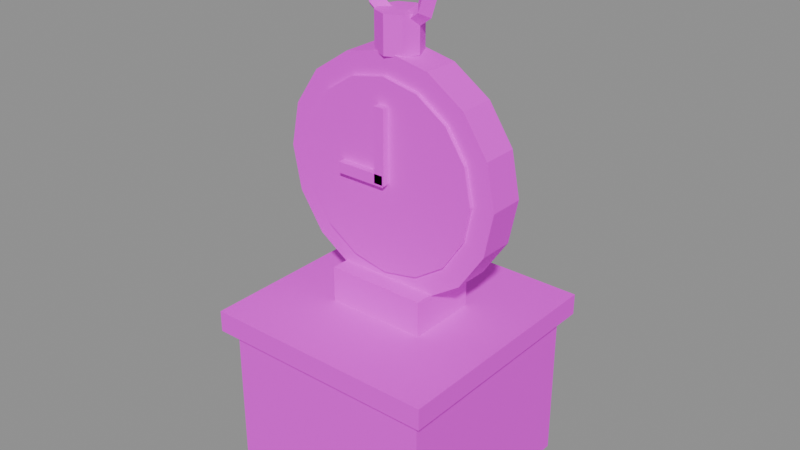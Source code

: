 # Source: mdl_z5_estatua_reloj.blend  (saved by Blender 5.3.31; exported with 4.5.12 LTS)
import bpy
from mathutils import Matrix  # noqa: F401  (used for matrix-valued properties, if any)

bpy.ops.wm.read_factory_settings(use_empty=True)
scene = bpy.context.scene
scene.name = 'Scene'

# ---- images (referenced by path relative to the original .blend; pixels are not part of the script)
import os
ASSET_DIR = os.environ.get("B2B_ASSET_DIR", "")  # directory of the original .blend (textures are referenced by path, not embedded)
HERE = os.path.dirname(os.path.abspath(__file__))  # packed textures are extracted next to this script under _unpacked/

def load_image(name, relpath, width, height, colorspace="sRGB"):
    """Load a texture the original file referenced (path relative to the .blend, or extracted next to this script)."""
    p = next((c for c in (os.path.join(HERE, relpath), os.path.join(ASSET_DIR, relpath)) if relpath and os.path.exists(c)), "")
    if p:
        img = bpy.data.images.load(p, check_existing=True)
        img.name = name
    else:  # same state as the original file: an image datablock whose file is absent (Cycles renders it pink)
        img = bpy.data.images.new(name, width, height)
        img.source = "FILE"
        img.filepath = "//" + (relpath or name)
    img.colorspace_settings.name = colorspace
    return img
img_tex_paleta = load_image('tex_paleta', 'tex_paleta.png', 1024, 1024, 'sRGB')

# ---- materials (node trees are filled in below, after node groups)
mat_mat_paleta = bpy.data.materials.new('mat_paleta')

# ---- material node trees
mat_mat_paleta.use_nodes = True; mat_mat_paleta.node_tree.nodes.clear()
_N = mat_mat_paleta.node_tree.nodes; _L = mat_mat_paleta.node_tree.links
n0 = _N.new('ShaderNodeBsdfPrincipled'); n0.name = 'Principled BSDF'; n0.location = (-200, 100)
n0.inputs[2].default_value = 0.8
n0.inputs[10].default_value = 0.005
n1 = _N.new('ShaderNodeOutputMaterial'); n1.name = 'Material Output'; n1.location = (200, 100)
n2 = _N.new('ShaderNodeTexImage'); n2.name = 'Image Texture'; n2.location = (0, 0)
n2.image = img_tex_paleta
n2.interpolation = 'Closest'
_L.new(n0.outputs[0], n1.inputs[0])
_L.new(n2.outputs[0], n0.inputs[0])
n1.is_active_output = True

# ---- meshes
me_cube = bpy.data.meshes.new('Cube')
me_cube.from_pydata([(-1.5, -1.5, 0.0), (-1.5, -1.5, 2.2), (-1.5, 1.5, 0.0), (-1.5, 1.5, 2.2), (1.5, -1.5, 0.0), (1.5, -1.5, 2.2), (1.5, 1.5, 0.0), (1.5, 1.5, 2.2), (-1.65, -1.65, 2.2), (-1.65, -1.65, 2.5), (-1.65, 1.65, 2.2), (-1.65, 1.65, 2.5), (1.65, -1.65, 2.2), (1.65, -1.65, 2.5), (1.65, 1.65, 2.2), (1.65, 1.65, 2.5), (-0.7, -0.5, 2.5), (-0.7, -0.5, 3.0), (-0.7, 0.5, 2.5), (-0.7, 0.5, 3.0), (0.7, -0.5, 2.5), (0.7, -0.5, 3.0), (0.7, 0.5, 2.5), (0.7, 0.5, 3.0), (0.0, 0.25, 6.0), (0.0, -0.25, 6.0), (0.6123, 0.25, 5.878), (0.6123, -0.25, 5.878), (1.131, 0.25, 5.531), (1.131, -0.25, 5.531), (1.478, 0.25, 5.012), (1.478, -0.25, 5.012), (1.6, 0.25, 4.4), (1.6, -0.25, 4.4), (1.478, 0.25, 3.788), (1.478, -0.25, 3.788), (1.131, 0.25, 3.269), (1.131, -0.25, 3.269), (0.6123, 0.25, 2.922), (0.6123, -0.25, 2.922), (0.0, 0.25, 2.8), (0.0, -0.25, 2.8), (-0.6123, 0.25, 2.922), (-0.6123, -0.25, 2.922), (-1.131, 0.25, 3.269), (-1.131, -0.25, 3.269), (-1.478, 0.25, 3.788), (-1.478, -0.25, 3.788), (-1.6, 0.25, 4.4), (-1.6, -0.25, 4.4), (-1.478, 0.25, 5.012), (-1.478, -0.25, 5.012), (-1.131, 0.25, 5.531), (-1.131, -0.25, 5.531), (-0.6123, 0.25, 5.878), (-0.6123, -0.25, 5.878), (0.0, 0.245, 5.7), (0.0, -0.305, 5.7), (0.4975, 0.245, 5.601), (0.4975, -0.305, 5.601), (0.9192, 0.245, 5.319), (0.9192, -0.305, 5.319), (1.201, 0.245, 4.897), (1.201, -0.305, 4.897), (1.3, 0.245, 4.4), (1.3, -0.305, 4.4), (1.201, 0.245, 3.903), (1.201, -0.305, 3.903), (0.9192, 0.245, 3.481), (0.9192, -0.305, 3.481), (0.4975, 0.245, 3.199), (0.4975, -0.305, 3.199), (0.0, 0.245, 3.1), (0.0, -0.305, 3.1), (-0.4975, 0.245, 3.199), (-0.4975, -0.305, 3.199), (-0.9192, 0.245, 3.481), (-0.9192, -0.305, 3.481), (-1.201, 0.245, 3.903), (-1.201, -0.305, 3.903), (-1.3, 0.245, 4.4), (-1.3, -0.305, 4.4), (-1.201, 0.245, 4.897), (-1.201, -0.305, 4.897), (-0.9192, 0.245, 5.319), (-0.9192, -0.305, 5.319), (-0.4975, 0.245, 5.601), (-0.4975, -0.305, 5.601), (-0.075, -0.4, 4.35), (-0.075, -0.4, 5.35), (-0.075, -0.3, 4.35), (-0.075, -0.3, 5.35), (0.075, -0.4, 4.35), (0.075, -0.4, 5.35), (0.075, -0.3, 4.35), (0.075, -0.3, 5.35), (-0.65, -0.4, 4.325), (-0.65, -0.4, 4.475), (-0.65, -0.3, 4.325), (-0.65, -0.3, 4.475), (0.05, -0.4, 4.325), (0.05, -0.4, 4.475), (0.05, -0.3, 4.325), (0.05, -0.3, 4.475), (0.0, 0.3, 5.95), (0.0, 0.3, 6.45), (0.2121, 0.2121, 5.95), (0.2121, 0.2121, 6.45), (0.3, 0.0, 5.95), (0.3, 0.0, 6.45), (0.2121, -0.2121, 5.95), (0.2121, -0.2121, 6.45), (0.0, -0.3, 5.95), (0.0, -0.3, 6.45), (-0.2121, -0.2121, 5.95), (-0.2121, -0.2121, 6.45), (-0.3, 0.0, 5.95), (-0.3, 0.0, 6.45), (-0.2121, 0.2121, 5.95), (-0.2121, 0.2121, 6.45), (0.57, 0.0, 6.75), (0.45, -0.12, 6.75), (0.33, -1.47e-17, 6.75), (0.45, 0.12, 6.75), (0.4611, 2.529e-08, 7.085), (0.3641, -0.12, 7.015), (0.267, 1.464e-08, 6.944), (0.3641, 0.12, 7.015), (0.1761, 4.093e-08, 7.292), (0.1391, -0.12, 7.178), (0.102, 2.369e-08, 7.064), (0.1391, 0.12, 7.178), (-0.1761, 4.093e-08, 7.292), (-0.1391, -0.12, 7.178), (-0.102, 2.369e-08, 7.064), (-0.1391, 0.12, 7.178), (-0.4611, 2.529e-08, 7.085), (-0.3641, -0.12, 7.015), (-0.267, 1.464e-08, 6.944), (-0.3641, 0.12, 7.015), (-0.57, 3.762e-15, 6.75), (-0.45, -0.12, 6.75), (-0.33, 2.163e-15, 6.75), (-0.45, 0.12, 6.75), (-0.4611, -2.529e-08, 6.415), (-0.3641, -0.12, 6.485), (-0.267, -1.464e-08, 6.556), (-0.3641, 0.12, 6.485), (-0.1761, -4.093e-08, 6.208), (-0.1391, -0.12, 6.322), (-0.102, -2.369e-08, 6.436), (-0.1391, 0.12, 6.322), (0.1761, -4.093e-08, 6.208), (0.1391, -0.12, 6.322), (0.102, -2.369e-08, 6.436), (0.1391, 0.12, 6.322), (0.4611, -2.529e-08, 6.415), (0.3641, -0.12, 6.485), (0.267, -1.464e-08, 6.556), (0.3641, 0.12, 6.485)], [], [(0, 1, 3, 2), (2, 3, 7, 6), (6, 7, 5, 4), (4, 5, 1, 0), (2, 6, 4, 0), (7, 3, 1, 5), (8, 9, 11, 10), (10, 11, 15, 14), (14, 15, 13, 12), (12, 13, 9, 8), (10, 14, 12, 8), (15, 11, 9, 13), (16, 17, 19, 18), (18, 19, 23, 22), (22, 23, 21, 20), (20, 21, 17, 16), (18, 22, 20, 16), (23, 19, 17, 21), (24, 25, 27, 26), (26, 27, 29, 28), (28, 29, 31, 30), (30, 31, 33, 32), (32, 33, 35, 34), (34, 35, 37, 36), (36, 37, 39, 38), (38, 39, 41, 40), (40, 41, 43, 42), (42, 43, 45, 44), (44, 45, 47, 46), (46, 47, 49, 48), (48, 49, 51, 50), (50, 51, 53, 52), (27, 25, 55, 53, 51, 49, 47, 45, 43, 41, 39, 37, 35, 33, 31, 29), (52, 53, 55, 54), (54, 55, 25, 24), (24, 26, 28, 30, 32, 34, 36, 38, 40, 42, 44, 46, 48, 50, 52, 54), (56, 57, 59, 58), (58, 59, 61, 60), (60, 61, 63, 62), (62, 63, 65, 64), (64, 65, 67, 66), (66, 67, 69, 68), (68, 69, 71, 70), (70, 71, 73, 72), (72, 73, 75, 74), (74, 75, 77, 76), (76, 77, 79, 78), (78, 79, 81, 80), (80, 81, 83, 82), (82, 83, 85, 84), (59, 57, 87, 85, 83, 81, 79, 77, 75, 73, 71, 69, 67, 65, 63, 61), (84, 85, 87, 86), (86, 87, 57, 56), (56, 58, 60, 62, 64, 66, 68, 70, 72, 74, 76, 78, 80, 82, 84, 86), (88, 89, 91, 90), (90, 91, 95, 94), (94, 95, 93, 92), (92, 93, 89, 88), (90, 94, 92, 88), (95, 91, 89, 93), (96, 97, 99, 98), (98, 99, 103, 102), (102, 103, 101, 100), (100, 101, 97, 96), (98, 102, 100, 96), (103, 99, 97, 101), (104, 105, 107, 106), (106, 107, 109, 108), (108, 109, 111, 110), (110, 111, 113, 112), (112, 113, 115, 114), (114, 115, 117, 116), (107, 105, 119, 117, 115, 113, 111, 109), (116, 117, 119, 118), (118, 119, 105, 104), (104, 106, 108, 110, 112, 114, 116, 118), (120, 124, 125, 121), (121, 125, 126, 122), (122, 126, 127, 123), (123, 127, 124, 120), (124, 128, 129, 125), (125, 129, 130, 126), (126, 130, 131, 127), (127, 131, 128, 124), (128, 132, 133, 129), (129, 133, 134, 130), (130, 134, 135, 131), (131, 135, 132, 128), (132, 136, 137, 133), (133, 137, 138, 134), (134, 138, 139, 135), (135, 139, 136, 132), (136, 140, 141, 137), (137, 141, 142, 138), (138, 142, 143, 139), (139, 143, 140, 136), (140, 144, 145, 141), (141, 145, 146, 142), (142, 146, 147, 143), (143, 147, 144, 140), (144, 148, 149, 145), (145, 149, 150, 146), (146, 150, 151, 147), (147, 151, 148, 144), (148, 152, 153, 149), (149, 153, 154, 150), (150, 154, 155, 151), (151, 155, 152, 148), (152, 156, 157, 153), (153, 157, 158, 154), (154, 158, 159, 155), (155, 159, 156, 152), (156, 120, 121, 157), (157, 121, 122, 158), (158, 122, 123, 159), (159, 123, 120, 156)])
_uv = me_cube.uv_layers.new(name='UVMap')
_uv.uv.foreach_set('vector', [0.875, 0.125, 0.875, 0.125, 0.875, 0.125, 0.875, 0.125, 0.875, 0.125, 0.875, 0.125, 0.875, 0.125, 0.875, 0.125, 0.875, 0.125, 0.875, 0.125, 0.875, 0.125, 0.875, 0.125, 0.875, 0.125, 0.875, 0.125, 0.875, 0.125, 0.875, 0.125, 0.875, 0.125, 0.875, 0.125, 0.875, 0.125, 0.875, 0.125, 0.875, 0.125, 0.875, 0.125, 0.875, 0.125, 0.875, 0.125, 0.625, 0.375, 0.625, 0.375, 0.625, 0.375, 0.625, 0.375, 0.625, 0.375, 0.625, 0.375, 0.625, 0.375, 0.625, 0.375, 0.625, 0.375, 0.625, 0.375, 0.625, 0.375, 0.625, 0.375, 0.625, 0.375, 0.625, 0.375, 0.625, 0.375, 0.625, 0.375, 0.625, 0.375, 0.625, 0.375, 0.625, 0.375, 0.625, 0.375, 0.625, 0.375, 0.625, 0.375, 0.625, 0.375, 0.625, 0.375, 0.625, 0.375, 0.625, 0.375, 0.625, 0.375, 0.625, 0.375, 0.625, 0.375, 0.625, 0.375, 0.625, 0.375, 0.625, 0.375, 0.625, 0.375, 0.625, 0.375, 0.625, 0.375, 0.625, 0.375, 0.625, 0.375, 0.625, 0.375, 0.625, 0.375, 0.625, 0.375, 0.625, 0.375, 0.625, 0.375, 0.625, 0.375, 0.625, 0.375, 0.625, 0.375, 0.625, 0.375, 0.625, 0.375, 0.625, 0.375, 0.625, 0.375, 0.625, 0.375, 0.625, 0.375, 0.625, 0.375, 0.625, 0.375, 0.625, 0.375, 0.625, 0.375, 0.625, 0.375, 0.625, 0.375, 0.625, 0.375, 0.625, 0.375, 0.625, 0.375, 0.625, 0.375, 0.625, 0.375, 0.625, 0.375, 0.625, 0.375, 0.625, 0.375, 0.625, 0.375, 0.625, 0.375, 0.625, 0.375, 0.625, 0.375, 0.625, 0.375, 0.625, 0.375, 0.625, 0.375, 0.625, 0.375, 0.625, 0.375, 0.625, 0.375, 0.625, 0.375, 0.625, 0.375, 0.625, 0.375, 0.625, 0.375, 0.625, 0.375, 0.625, 0.375, 0.625, 0.375, 0.625, 0.375, 0.625, 0.375, 0.625, 0.375, 0.625, 0.375, 0.625, 0.375, 0.625, 0.375, 0.625, 0.375, 0.625, 0.375, 0.625, 0.375, 0.625, 0.375, 0.625, 0.375, 0.625, 0.375, 0.625, 0.375, 0.625, 0.375, 0.625, 0.375, 0.625, 0.375, 0.625, 0.375, 0.625, 0.375, 0.625, 0.375, 0.625, 0.375, 0.625, 0.375, 0.625, 0.375, 0.625, 0.375, 0.625, 0.375, 0.625, 0.375, 0.625, 0.375, 0.625, 0.375, 0.625, 0.375, 0.625, 0.375, 0.625, 0.375, 0.625, 0.375, 0.625, 0.375, 0.625, 0.375, 0.625, 0.375, 0.625, 0.375, 0.625, 0.375, 0.625, 0.375, 0.625, 0.375, 0.625, 0.375, 0.625, 0.375, 0.625, 0.375, 0.625, 0.375, 0.625, 0.375, 0.625, 0.375, 0.625, 0.375, 0.625, 0.375, 0.625, 0.375, 0.625, 0.375, 0.625, 0.375, 0.625, 0.375, 0.625, 0.375, 0.625, 0.375, 0.625, 0.375, 0.625, 0.375, 0.625, 0.375, 0.625, 0.375, 0.625, 0.375, 0.625, 0.375, 0.625, 0.375, 0.625, 0.375, 0.625, 0.375, 0.625, 0.375, 0.875, 0.125, 0.875, 0.125, 0.875, 0.125, 0.875, 0.125, 0.875, 0.125, 0.875, 0.125, 0.875, 0.125, 0.875, 0.125, 0.875, 0.125, 0.875, 0.125, 0.875, 0.125, 0.875, 0.125, 0.875, 0.125, 0.875, 0.125, 0.875, 0.125, 0.875, 0.125, 0.875, 0.125, 0.875, 0.125, 0.875, 0.125, 0.875, 0.125, 0.875, 0.125, 0.875, 0.125, 0.875, 0.125, 0.875, 0.125, 0.875, 0.125, 0.875, 0.125, 0.875, 0.125, 0.875, 0.125, 0.875, 0.125, 0.875, 0.125, 0.875, 0.125, 0.875, 0.125, 0.875, 0.125, 0.875, 0.125, 0.875, 0.125, 0.875, 0.125, 0.875, 0.125, 0.875, 0.125, 0.875, 0.125, 0.875, 0.125, 0.875, 0.125, 0.875, 0.125, 0.875, 0.125, 0.875, 0.125, 0.875, 0.125, 0.875, 0.125, 0.875, 0.125, 0.875, 0.125, 0.875, 0.125, 0.875, 0.125, 0.875, 0.125, 0.875, 0.125, 0.875, 0.125, 0.875, 0.125, 0.875, 0.125, 0.875, 0.125, 0.875, 0.125, 0.875, 0.125, 0.875, 0.125, 0.875, 0.125, 0.875, 0.125, 0.875, 0.125, 0.875, 0.125, 0.875, 0.125, 0.875, 0.125, 0.875, 0.125, 0.875, 0.125, 0.875, 0.125, 0.875, 0.125, 0.875, 0.125, 0.875, 0.125, 0.875, 0.125, 0.875, 0.125, 0.875, 0.125, 0.875, 0.125, 0.875, 0.125, 0.875, 0.125, 0.875, 0.125, 0.875, 0.125, 0.875, 0.125, 0.875, 0.125, 0.875, 0.125, 0.875, 0.125, 0.875, 0.125, 0.875, 0.125, 0.875, 0.125, 0.875, 0.125, 0.875, 0.125, 0.875, 0.125, 0.875, 0.125, 0.875, 0.125, 0.875, 0.125, 0.875, 0.125, 0.875, 0.125, 0.875, 0.125, 0.875, 0.125, 0.125, 0.125, 0.125, 0.125, 0.125, 0.125, 0.125, 0.125, 0.125, 0.125, 0.125, 0.125, 0.125, 0.125, 0.125, 0.125, 0.125, 0.125, 0.125, 0.125, 0.125, 0.125, 0.125, 0.125, 0.125, 0.125, 0.125, 0.125, 0.125, 0.125, 0.125, 0.125, 0.125, 0.125, 0.125, 0.125, 0.125, 0.125, 0.125, 0.125, 0.125, 0.125, 0.125, 0.125, 0.125, 0.125, 0.125, 0.125, 0.125, 0.125, 0.125, 0.125, 0.125, 0.125, 0.125, 0.125, 0.125, 0.125, 0.125, 0.125, 0.125, 0.125, 0.125, 0.125, 0.125, 0.125, 0.125, 0.125, 0.125, 0.125, 0.125, 0.125, 0.125, 0.125, 0.125, 0.125, 0.125, 0.125, 0.125, 0.125, 0.125, 0.125, 0.125, 0.125, 0.125, 0.125, 0.125, 0.125, 0.125, 0.125, 0.125, 0.125, 0.125, 0.125, 0.125, 0.125, 0.625, 0.375, 0.625, 0.375, 0.625, 0.375, 0.625, 0.375, 0.625, 0.375, 0.625, 0.375, 0.625, 0.375, 0.625, 0.375, 0.625, 0.375, 0.625, 0.375, 0.625, 0.375, 0.625, 0.375, 0.625, 0.375, 0.625, 0.375, 0.625, 0.375, 0.625, 0.375, 0.625, 0.375, 0.625, 0.375, 0.625, 0.375, 0.625, 0.375, 0.625, 0.375, 0.625, 0.375, 0.625, 0.375, 0.625, 0.375, 0.625, 0.375, 0.625, 0.375, 0.625, 0.375, 0.625, 0.375, 0.625, 0.375, 0.625, 0.375, 0.625, 0.375, 0.625, 0.375, 0.625, 0.375, 0.625, 0.375, 0.625, 0.375, 0.625, 0.375, 0.625, 0.375, 0.625, 0.375, 0.625, 0.375, 0.625, 0.375, 0.625, 0.375, 0.625, 0.375, 0.625, 0.375, 0.625, 0.375, 0.625, 0.375, 0.625, 0.375, 0.625, 0.375, 0.625, 0.375, 0.625, 0.375, 0.625, 0.375, 0.625, 0.375, 0.625, 0.375, 0.625, 0.375, 0.625, 0.375, 0.625, 0.375, 0.625, 0.375, 0.625, 0.375, 0.625, 0.375, 0.625, 0.375, 0.625, 0.375, 0.625, 0.375, 0.625, 0.375, 0.625, 0.375, 0.625, 0.375, 0.625, 0.375, 0.625, 0.375, 0.625, 0.375, 0.625, 0.375, 0.625, 0.375, 0.625, 0.375, 0.625, 0.375, 0.625, 0.375, 0.625, 0.375, 0.625, 0.375, 0.625, 0.375, 0.625, 0.375, 0.625, 0.375, 0.625, 0.375, 0.625, 0.375, 0.625, 0.375, 0.625, 0.375, 0.625, 0.375, 0.625, 0.375, 0.625, 0.375, 0.625, 0.375, 0.625, 0.375, 0.625, 0.375, 0.625, 0.375, 0.625, 0.375, 0.625, 0.375, 0.625, 0.375, 0.625, 0.375, 0.625, 0.375, 0.625, 0.375, 0.625, 0.375, 0.625, 0.375, 0.625, 0.375, 0.625, 0.375, 0.625, 0.375, 0.625, 0.375, 0.625, 0.375, 0.625, 0.375, 0.625, 0.375, 0.625, 0.375, 0.625, 0.375, 0.625, 0.375, 0.625, 0.375, 0.625, 0.375, 0.625, 0.375, 0.625, 0.375, 0.625, 0.375, 0.625, 0.375, 0.625, 0.375, 0.625, 0.375, 0.625, 0.375, 0.625, 0.375, 0.625, 0.375, 0.625, 0.375, 0.625, 0.375, 0.625, 0.375, 0.625, 0.375, 0.625, 0.375, 0.625, 0.375, 0.625, 0.375, 0.625, 0.375, 0.625, 0.375, 0.625, 0.375, 0.625, 0.375, 0.625, 0.375, 0.625, 0.375, 0.625, 0.375, 0.625, 0.375, 0.625, 0.375, 0.625, 0.375, 0.625, 0.375, 0.625, 0.375, 0.625, 0.375, 0.625, 0.375, 0.625, 0.375, 0.625, 0.375, 0.625, 0.375, 0.625, 0.375, 0.625, 0.375, 0.625, 0.375, 0.625, 0.375, 0.625, 0.375, 0.625, 0.375, 0.625, 0.375, 0.625, 0.375, 0.625, 0.375, 0.625, 0.375, 0.625, 0.375, 0.625, 0.375, 0.625, 0.375, 0.625, 0.375, 0.625, 0.375, 0.625, 0.375, 0.625, 0.375, 0.625, 0.375, 0.625, 0.375, 0.625, 0.375, 0.625, 0.375, 0.625, 0.375, 0.625, 0.375, 0.625, 0.375, 0.625, 0.375, 0.625, 0.375, 0.625, 0.375, 0.625, 0.375, 0.625, 0.375, 0.625, 0.375, 0.625, 0.375, 0.625, 0.375, 0.625, 0.375, 0.625, 0.375, 0.625, 0.375, 0.625, 0.375, 0.625, 0.375, 0.625, 0.375, 0.625, 0.375, 0.625, 0.375, 0.625, 0.375, 0.625, 0.375, 0.625, 0.375, 0.625, 0.375, 0.625, 0.375, 0.625, 0.375, 0.625, 0.375, 0.625, 0.375, 0.625, 0.375, 0.625, 0.375, 0.625, 0.375, 0.625, 0.375, 0.625, 0.375, 0.625, 0.375, 0.625, 0.375, 0.625, 0.375, 0.625, 0.375, 0.625, 0.375, 0.625, 0.375, 0.625, 0.375, 0.625, 0.375, 0.625, 0.375, 0.625, 0.375, 0.625, 0.375, 0.625, 0.375, 0.625, 0.375, 0.625, 0.375])
me_cube.materials.append(mat_mat_paleta)
me_cube.update()

# ---- objects
ob_mdl_z5_estatua_reloj = bpy.data.objects.new('mdl_z5_estatua_reloj', me_cube)

# ---- transforms, parenting, visibility, modifiers, constraints
ob_mdl_z5_estatua_reloj.location = (0.0, 0.0, 0.0)

# ---- collection membership
scene.collection.objects.link(ob_mdl_z5_estatua_reloj)

# ---- scene / render settings (as saved in the file)
scene.frame_start = 1; scene.frame_end = 250; scene.frame_set(1)
scene.render.engine = 'BLENDER_EEVEE_NEXT'
scene.render.bake_bias = 0.0
scene.render.bake_samples = 0
scene.render.compositor_device = 'GPU'
scene.eevee.use_volume_custom_range = False
scene.eevee.fast_gi_thickness_near = 0.1
scene.eevee.fast_gi_thickness_far = 0.0
scene.eevee.ray_tracing_options.screen_trace_thickness = 0.1
bpy.context.view_layer.update()

# ---- added for rendering (the .blend has no active camera and no usable light): camera, sun + grey world if the file has none
cam_auto = bpy.data.cameras.new('AutoCamera')
cam_auto.lens = 50.0
cam_auto.sensor_width = 36.0
cam_auto.clip_end = 1000.0
ob_auto_camera = bpy.data.objects.new('AutoCamera', cam_auto)
scene.collection.objects.link(ob_auto_camera)
ob_auto_camera.location = (8.01026, -9.61232, 10.0543)
ob_auto_camera.rotation_euler = (1.09748, -7.21219e-08, 0.694738)
scene.camera = ob_auto_camera
light_auto_sun = bpy.data.lights.new('AutoSun', 'SUN')
light_auto_sun.energy = 3.0
light_auto_sun.angle = 0.0523599
ob_auto_sun = bpy.data.objects.new('AutoSun', light_auto_sun)
scene.collection.objects.link(ob_auto_sun)
ob_auto_sun.rotation_euler = (0.872665, 0.174533, 0.523599)
if scene.world is None:
    world_auto = bpy.data.worlds.new('AutoWorld')
    world_auto.color = (0.3, 0.3, 0.3)
    scene.world = world_auto
bpy.context.view_layer.update()
